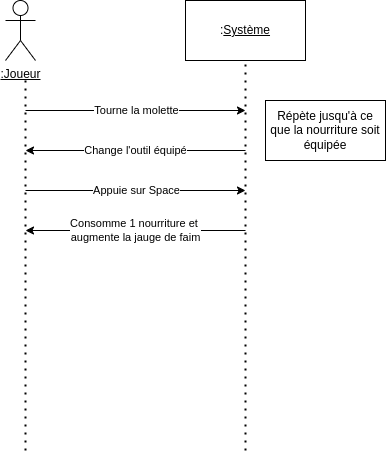

The diagram above was exported from draw.io. Its source (the exported page's mxGraphModel, read from the mxfile embedded in the PNG):
<mxGraphModel dx="961" dy="575" grid="1" gridSize="10" guides="1" tooltips="1" connect="1" arrows="1" fold="1" page="1" pageScale="1" pageWidth="827" pageHeight="1169" math="0" shadow="0">
  <root>
    <mxCell id="0" />
    <mxCell id="1" parent="0" />
    <mxCell id="PufQgHc7zYTsQsE6ZRHE-1" value="&lt;u&gt;:Joueur&lt;/u&gt;" style="shape=umlActor;verticalLabelPosition=bottom;verticalAlign=top;html=1;outlineConnect=0;" vertex="1" parent="1">
      <mxGeometry x="130" y="130" width="30" height="60" as="geometry" />
    </mxCell>
    <mxCell id="PufQgHc7zYTsQsE6ZRHE-2" value=":&lt;u&gt;Système&lt;/u&gt;" style="rounded=0;whiteSpace=wrap;html=1;" vertex="1" parent="1">
      <mxGeometry x="310" y="130" width="120" height="60" as="geometry" />
    </mxCell>
    <mxCell id="PufQgHc7zYTsQsE6ZRHE-3" value="" style="endArrow=none;dashed=1;html=1;dashPattern=1 3;strokeWidth=2;rounded=0;entryX=0.5;entryY=1;entryDx=0;entryDy=0;" edge="1" parent="1" target="PufQgHc7zYTsQsE6ZRHE-2">
      <mxGeometry width="50" height="50" relative="1" as="geometry">
        <mxPoint x="370" y="580" as="sourcePoint" />
        <mxPoint x="480" y="290" as="targetPoint" />
      </mxGeometry>
    </mxCell>
    <mxCell id="PufQgHc7zYTsQsE6ZRHE-4" value="" style="endArrow=none;dashed=1;html=1;dashPattern=1 3;strokeWidth=2;rounded=0;" edge="1" parent="1">
      <mxGeometry width="50" height="50" relative="1" as="geometry">
        <mxPoint x="150" y="580" as="sourcePoint" />
        <mxPoint x="150" y="210" as="targetPoint" />
      </mxGeometry>
    </mxCell>
    <mxCell id="PufQgHc7zYTsQsE6ZRHE-5" value="" style="endArrow=classic;html=1;rounded=0;" edge="1" parent="1">
      <mxGeometry relative="1" as="geometry">
        <mxPoint x="150" y="240" as="sourcePoint" />
        <mxPoint x="370" y="240" as="targetPoint" />
      </mxGeometry>
    </mxCell>
    <mxCell id="PufQgHc7zYTsQsE6ZRHE-6" value="Tourne la molette" style="edgeLabel;resizable=0;html=1;;align=center;verticalAlign=middle;" connectable="0" vertex="1" parent="PufQgHc7zYTsQsE6ZRHE-5">
      <mxGeometry relative="1" as="geometry" />
    </mxCell>
    <mxCell id="PufQgHc7zYTsQsE6ZRHE-7" value="" style="endArrow=classic;html=1;rounded=0;" edge="1" parent="1">
      <mxGeometry relative="1" as="geometry">
        <mxPoint x="370" y="280" as="sourcePoint" />
        <mxPoint x="150" y="280" as="targetPoint" />
      </mxGeometry>
    </mxCell>
    <mxCell id="PufQgHc7zYTsQsE6ZRHE-8" value="Change l'outil équipé" style="edgeLabel;resizable=0;html=1;;align=center;verticalAlign=middle;" connectable="0" vertex="1" parent="PufQgHc7zYTsQsE6ZRHE-7">
      <mxGeometry relative="1" as="geometry" />
    </mxCell>
    <mxCell id="PufQgHc7zYTsQsE6ZRHE-9" value="Répète jusqu'à ce que la nourriture soit équipée" style="rounded=0;whiteSpace=wrap;html=1;" vertex="1" parent="1">
      <mxGeometry x="390" y="230" width="120" height="60" as="geometry" />
    </mxCell>
    <mxCell id="PufQgHc7zYTsQsE6ZRHE-15" value="" style="endArrow=classic;html=1;rounded=0;" edge="1" parent="1">
      <mxGeometry relative="1" as="geometry">
        <mxPoint x="150" y="320" as="sourcePoint" />
        <mxPoint x="370" y="320" as="targetPoint" />
      </mxGeometry>
    </mxCell>
    <mxCell id="PufQgHc7zYTsQsE6ZRHE-16" value="Appuie sur Space" style="edgeLabel;resizable=0;html=1;;align=center;verticalAlign=middle;" connectable="0" vertex="1" parent="PufQgHc7zYTsQsE6ZRHE-15">
      <mxGeometry relative="1" as="geometry" />
    </mxCell>
    <mxCell id="PufQgHc7zYTsQsE6ZRHE-17" value="" style="endArrow=classic;html=1;rounded=0;" edge="1" parent="1">
      <mxGeometry relative="1" as="geometry">
        <mxPoint x="370" y="360" as="sourcePoint" />
        <mxPoint x="150" y="360" as="targetPoint" />
      </mxGeometry>
    </mxCell>
    <mxCell id="PufQgHc7zYTsQsE6ZRHE-18" value="Consomme 1 nourriture et&amp;nbsp;&lt;div&gt;augmente la jauge de faim&lt;/div&gt;" style="edgeLabel;resizable=0;html=1;;align=center;verticalAlign=middle;" connectable="0" vertex="1" parent="PufQgHc7zYTsQsE6ZRHE-17">
      <mxGeometry relative="1" as="geometry" />
    </mxCell>
  </root>
</mxGraphModel>